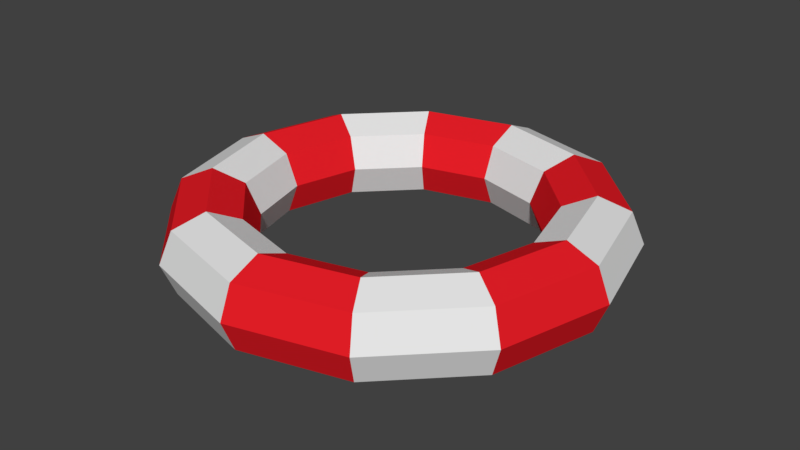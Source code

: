 # Source: Buoy_1.blend  (saved by Blender 2.79.0; exported with 4.5.12 LTS)
import bpy
from mathutils import Matrix  # noqa: F401  (used for matrix-valued properties, if any)

bpy.ops.wm.read_factory_settings(use_empty=True)
scene = bpy.context.scene
scene.name = 'Scene'

# ---- collections
col_collection_1 = bpy.data.collections.new('Collection 1'); scene.collection.children.link(col_collection_1)

# ---- materials (node trees are filled in below, after node groups)
mat_primary = bpy.data.materials.new('Primary')
mat_primary.alpha_threshold = 0.0
mat_primary.use_transparent_shadow = False
mat_primary.roughness = 0.5
mat_secondary = bpy.data.materials.new('Secondary')
mat_secondary.alpha_threshold = 0.0
mat_secondary.use_transparent_shadow = False
mat_secondary.diffuse_color = (0.8, 0.01341, 0.02069, 1.0)
mat_secondary.roughness = 0.5
mat_secondary.line_color = (0.0, 0.0, 0.0, 1.0)

# ---- material node trees

# ---- world
world_world = bpy.data.worlds.new('World'); scene.world = world_world
world_world.color = (0.05088, 0.05088, 0.05088)
world_world.use_sun_shadow = False
world_world.sun_shadow_jitter_overblur = 0.0
world_world.cycles.sampling_method = 'MANUAL'

# ---- meshes
me_torus_001 = bpy.data.meshes.new('Torus.001')
me_torus_001.from_pydata([(0.5, 6.954e-09, 0.1), (0.4707, 6.954e-09, 0.1707), (0.4, 6.954e-09, 0.2), (0.3293, 6.954e-09, 0.1707), (0.3, 6.954e-09, 0.1), (0.3293, 6.954e-09, 0.02929), (0.4, 6.954e-09, -7.451e-09), (0.4707, 6.954e-09, 0.02929), (0.433, 0.25, 0.1), (0.4076, 0.2354, 0.1707), (0.3464, 0.2, 0.2), (0.2852, 0.1646, 0.1707), (0.2598, 0.15, 0.1), (0.2852, 0.1646, 0.02929), (0.3464, 0.2, -7.451e-09), (0.4076, 0.2354, 0.02929), (0.25, 0.433, 0.1), (0.2354, 0.4076, 0.1707), (0.2, 0.3464, 0.2), (0.1646, 0.2852, 0.1707), (0.15, 0.2598, 0.1), (0.1646, 0.2852, 0.02929), (0.2, 0.3464, -7.451e-09), (0.2354, 0.4076, 0.02929), (2.297e-08, 0.5, 0.1), (2.076e-08, 0.4707, 0.1707), (1.542e-08, 0.4, 0.2), (1.008e-08, 0.3293, 0.1707), (7.872e-09, 0.3, 0.1), (1.008e-08, 0.3293, 0.02929), (1.542e-08, 0.4, -7.451e-09), (2.076e-08, 0.4707, 0.02929), (-0.25, 0.433, 0.1), (-0.2354, 0.4076, 0.1707), (-0.2, 0.3464, 0.2), (-0.1646, 0.2852, 0.1707), (-0.15, 0.2598, 0.1), (-0.1646, 0.2852, 0.02929), (-0.2, 0.3464, -7.451e-09), (-0.2354, 0.4076, 0.02929), (-0.433, 0.25, 0.1), (-0.4076, 0.2354, 0.1707), (-0.3464, 0.2, 0.2), (-0.2852, 0.1646, 0.1707), (-0.2598, 0.15, 0.1), (-0.2852, 0.1646, 0.02929), (-0.3464, 0.2, -7.451e-09), (-0.4076, 0.2354, 0.02929), (-0.5, 5.067e-08, 0.1), (-0.4707, 4.81e-08, 0.1707), (-0.4, 4.192e-08, 0.2), (-0.3293, 3.574e-08, 0.1707), (-0.3, 3.318e-08, 0.1), (-0.3293, 3.574e-08, 0.02929), (-0.4, 4.192e-08, -7.451e-09), (-0.4707, 4.81e-08, 0.02929), (-0.433, -0.25, 0.1), (-0.4076, -0.2354, 0.1707), (-0.3464, -0.2, 0.2), (-0.2852, -0.1646, 0.1707), (-0.2598, -0.15, 0.1), (-0.2852, -0.1646, 0.02929), (-0.3464, -0.2, -7.451e-09), (-0.4076, -0.2354, 0.02929), (-0.25, -0.433, 0.1), (-0.2354, -0.4076, 0.1707), (-0.2, -0.3464, 0.2), (-0.1646, -0.2852, 0.1707), (-0.15, -0.2598, 0.1), (-0.1646, -0.2852, 0.02929), (-0.2, -0.3464, -7.451e-09), (-0.2354, -0.4076, 0.02929), (2.297e-08, -0.5, 0.1), (2.076e-08, -0.4707, 0.1707), (1.542e-08, -0.4, 0.2), (1.008e-08, -0.3293, 0.1707), (7.872e-09, -0.3, 0.1), (1.008e-08, -0.3293, 0.02929), (1.542e-08, -0.4, -7.451e-09), (2.076e-08, -0.4707, 0.02929), (0.25, -0.433, 0.1), (0.2354, -0.4076, 0.1707), (0.2, -0.3464, 0.2), (0.1646, -0.2852, 0.1707), (0.15, -0.2598, 0.1), (0.1646, -0.2852, 0.02929), (0.2, -0.3464, -7.451e-09), (0.2354, -0.4076, 0.02929), (0.433, -0.25, 0.1), (0.4076, -0.2354, 0.1707), (0.3464, -0.2, 0.2), (0.2852, -0.1646, 0.1707), (0.2598, -0.15, 0.1), (0.2852, -0.1646, 0.02929), (0.3464, -0.2, -7.451e-09), (0.4076, -0.2354, 0.02929)], [], [(0, 8, 9, 1), (1, 9, 10, 2), (2, 10, 11, 3), (3, 11, 12, 4), (4, 12, 13, 5), (5, 13, 14, 6), (6, 14, 15, 7), (7, 15, 8, 0), (8, 16, 17, 9), (9, 17, 18, 10), (10, 18, 19, 11), (11, 19, 20, 12), (12, 20, 21, 13), (13, 21, 22, 14), (14, 22, 23, 15), (15, 23, 16, 8), (16, 24, 25, 17), (17, 25, 26, 18), (18, 26, 27, 19), (19, 27, 28, 20), (20, 28, 29, 21), (21, 29, 30, 22), (22, 30, 31, 23), (23, 31, 24, 16), (24, 32, 33, 25), (25, 33, 34, 26), (26, 34, 35, 27), (27, 35, 36, 28), (28, 36, 37, 29), (29, 37, 38, 30), (30, 38, 39, 31), (31, 39, 32, 24), (32, 40, 41, 33), (33, 41, 42, 34), (34, 42, 43, 35), (35, 43, 44, 36), (36, 44, 45, 37), (37, 45, 46, 38), (38, 46, 47, 39), (39, 47, 40, 32), (40, 48, 49, 41), (41, 49, 50, 42), (42, 50, 51, 43), (43, 51, 52, 44), (44, 52, 53, 45), (45, 53, 54, 46), (46, 54, 55, 47), (47, 55, 48, 40), (48, 56, 57, 49), (49, 57, 58, 50), (50, 58, 59, 51), (51, 59, 60, 52), (52, 60, 61, 53), (53, 61, 62, 54), (54, 62, 63, 55), (55, 63, 56, 48), (56, 64, 65, 57), (57, 65, 66, 58), (58, 66, 67, 59), (59, 67, 68, 60), (60, 68, 69, 61), (61, 69, 70, 62), (62, 70, 71, 63), (63, 71, 64, 56), (64, 72, 73, 65), (65, 73, 74, 66), (66, 74, 75, 67), (67, 75, 76, 68), (68, 76, 77, 69), (69, 77, 78, 70), (70, 78, 79, 71), (71, 79, 72, 64), (72, 80, 81, 73), (73, 81, 82, 74), (74, 82, 83, 75), (75, 83, 84, 76), (76, 84, 85, 77), (77, 85, 86, 78), (78, 86, 87, 79), (79, 87, 80, 72), (80, 88, 89, 81), (81, 89, 90, 82), (82, 90, 91, 83), (83, 91, 92, 84), (84, 92, 93, 85), (85, 93, 94, 86), (86, 94, 95, 87), (87, 95, 88, 80), (88, 0, 1, 89), (89, 1, 2, 90), (90, 2, 3, 91), (91, 3, 4, 92), (92, 4, 5, 93), (93, 5, 6, 94), (94, 6, 7, 95), (95, 7, 0, 88)])
me_torus_001.polygons.foreach_set('material_index', [0, 0, 0, 0, 0, 0, 0, 0, 1, 1, 1, 1, 1, 1, 1, 1, 0, 0, 0, 0, 0, 0, 0, 0, 1, 1, 1, 1, 1, 1, 1, 1, 0, 0, 0, 0, 0, 0, 0, 0, 1, 1, 1, 1, 1, 1, 1, 1, 0, 0, 0, 0, 0, 0, 0, 0, 1, 1, 1, 1, 1, 1, 1, 1, 0, 0, 0, 0, 0, 0, 0, 0, 1, 1, 1, 1, 1, 1, 1, 1, 0, 0, 0, 0, 0, 0, 0, 0, 1, 1, 1, 1, 1, 1, 1, 1])
me_torus_001.materials.append(mat_primary)
me_torus_001.materials.append(mat_secondary)
me_torus_001.use_remesh_preserve_volume = False
me_torus_001.use_remesh_preserve_attributes = False
me_torus_001.use_mirror_vertex_groups = False
me_torus_001.update()

# ---- objects
ob_buoy = bpy.data.objects.new('Buoy', me_torus_001)

# ---- transforms, parenting, visibility, modifiers, constraints
ob_buoy.location = (3.354e-05, 0.0, 0.0)
ob_buoy.lineart.crease_threshold = 0.0

# ---- collection membership
col_collection_1.objects.link(ob_buoy)

# ---- scene / render settings (as saved in the file)
scene.frame_start = 1; scene.frame_end = 250; scene.frame_set(1)
scene.render.engine = 'BLENDER_EEVEE_NEXT'
scene.render.resolution_percentage = 50
scene.render.dither_intensity = 0.0
scene.cycles.use_denoising = False
scene.cycles.samples = 128
scene.cycles.sampling_pattern = 'TABULATED_SOBOL'
scene.cycles.use_adaptive_sampling = False
scene.cycles.use_light_tree = False
scene.cycles.blur_glossy = 0.0
scene.cycles.sample_clamp_indirect = 0.0
scene.view_settings.view_transform = 'Standard'
bpy.context.view_layer.update()

# ---- added for rendering (the .blend has no active camera and no usable light): camera, sun
cam_auto = bpy.data.cameras.new('AutoCamera')
cam_auto.lens = 50.0
cam_auto.sensor_width = 36.0
cam_auto.clip_end = 1000.0
ob_auto_camera = bpy.data.objects.new('AutoCamera', cam_auto)
scene.collection.objects.link(ob_auto_camera)
ob_auto_camera.location = (1.32152, -1.58578, 1.15719)
ob_auto_camera.rotation_euler = (1.09748, -7.21219e-08, 0.694738)
scene.camera = ob_auto_camera
light_auto_sun = bpy.data.lights.new('AutoSun', 'SUN')
light_auto_sun.energy = 3.0
light_auto_sun.angle = 0.0523599
ob_auto_sun = bpy.data.objects.new('AutoSun', light_auto_sun)
scene.collection.objects.link(ob_auto_sun)
ob_auto_sun.rotation_euler = (0.872665, 0.174533, 0.523599)
bpy.context.view_layer.update()
